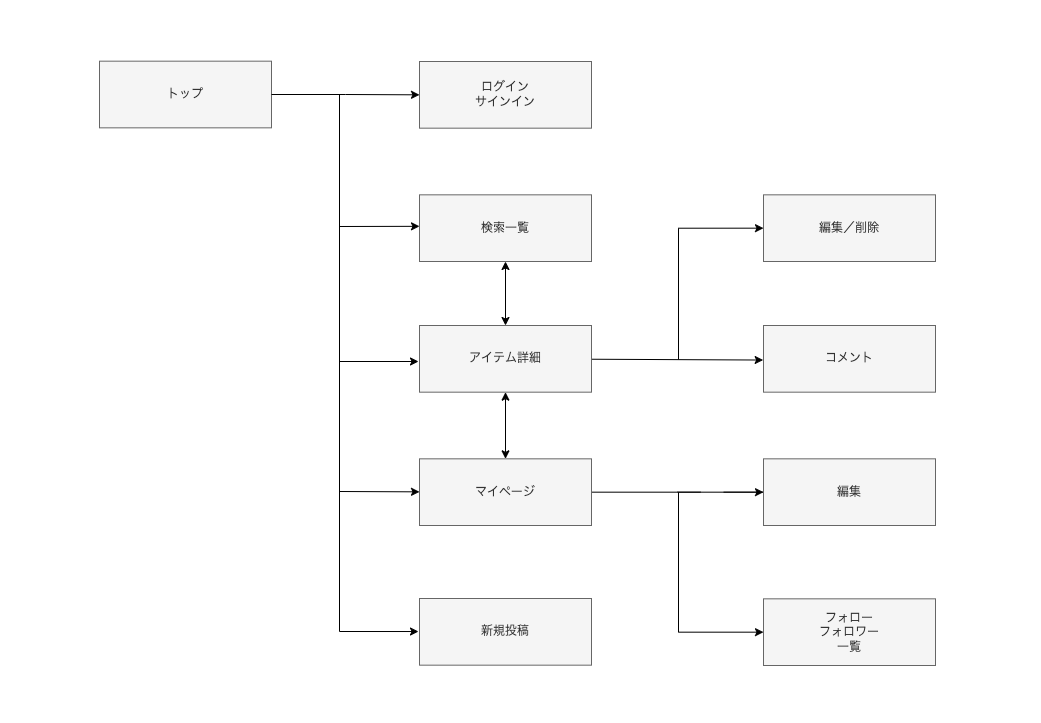

The diagram above was exported from draw.io. Its source (the exported page's mxGraphModel, read from the mxfile embedded in the PNG):
<mxGraphModel dx="1926" dy="1911" grid="1" gridSize="10" guides="1" tooltips="1" connect="1" arrows="1" fold="1" page="1" pageScale="1" pageWidth="1169" pageHeight="827" background="#FFFFFF" math="0" shadow="0">
  <root>
    <mxCell id="0" />
    <mxCell id="1" parent="0" />
    <mxCell id="3" style="endArrow=classic;startArrow=classic;html=1;fontFamily=Helvetica;fontSize=11;fontColor=rgb(0, 0, 0);align=center;endFill=1;strokeColor=rgb(0, 0, 0);movable=0;resizable=0;rotatable=0;deletable=0;editable=0;connectable=0;" edge="1" parent="1" source="6" target="15">
      <mxGeometry relative="1" as="geometry" />
    </mxCell>
    <mxCell id="4" style="edgeStyle=elbowEdgeStyle;rounded=0;html=1;endArrow=classic;endFill=1;movable=0;resizable=0;rotatable=0;deletable=0;editable=0;connectable=0;" edge="1" parent="1" source="6">
      <mxGeometry relative="1" as="geometry">
        <mxPoint x="651" y="411.0000000000002" as="targetPoint" />
      </mxGeometry>
    </mxCell>
    <mxCell id="5" value="" style="rounded=0;html=1;endArrow=classic;endFill=1;entryX=-0.002;entryY=0.518;entryDx=0;entryDy=0;entryPerimeter=0;movable=0;resizable=0;rotatable=0;deletable=0;editable=0;connectable=0;" edge="1" parent="1" source="6" target="24">
      <mxGeometry relative="1" as="geometry">
        <mxPoint x="695" y="411.33333333333326" as="targetPoint" />
      </mxGeometry>
    </mxCell>
    <mxCell id="6" value="アイテム詳細" style="whiteSpace=wrap;html=1;movable=0;resizable=0;rotatable=0;deletable=0;editable=0;connectable=0;fillColor=#f5f5f5;fontColor=#333333;strokeColor=#666666;" vertex="1" parent="1">
      <mxGeometry x="479" y="378" width="172" height="66.66666666666667" as="geometry" />
    </mxCell>
    <mxCell id="7" value="" style="endArrow=classic;startArrow=classic;html=1;fontFamily=Helvetica;fontSize=11;fontColor=rgb(0, 0, 0);align=center;endFill=1;strokeColor=rgb(0, 0, 0);movable=0;resizable=0;rotatable=0;deletable=0;editable=0;connectable=0;" edge="1" parent="1" source="9" target="6">
      <mxGeometry relative="1" as="geometry" />
    </mxCell>
    <mxCell id="8" style="edgeStyle=elbowEdgeStyle;rounded=0;html=1;entryX=0;entryY=0.5;entryDx=0;entryDy=0;endArrow=classic;endFill=1;movable=0;resizable=0;rotatable=0;deletable=0;editable=0;connectable=0;" edge="1" parent="1" source="9" target="22">
      <mxGeometry relative="1" as="geometry" />
    </mxCell>
    <mxCell id="9" value="マイページ" style="whiteSpace=wrap;html=1;movable=0;resizable=0;rotatable=0;deletable=0;editable=0;connectable=0;fillColor=#f5f5f5;fontColor=#333333;strokeColor=#666666;" vertex="1" parent="1">
      <mxGeometry x="479" y="511.33333333333337" width="172" height="66.66666666666667" as="geometry" />
    </mxCell>
    <mxCell id="10" value="新規投稿" style="whiteSpace=wrap;html=1;movable=0;resizable=0;rotatable=0;deletable=0;editable=0;connectable=0;fillColor=#f5f5f5;fontColor=#333333;strokeColor=#666666;" vertex="1" parent="1">
      <mxGeometry x="479" y="651" width="172" height="66.66666666666667" as="geometry" />
    </mxCell>
    <mxCell id="11" value="" style="strokeWidth=2;html=1;shape=mxgraph.flowchart.annotation_1;align=left;pointerEvents=1;strokeColor=none;movable=0;resizable=0;rotatable=0;deletable=0;editable=0;connectable=0;" vertex="1" parent="1">
      <mxGeometry x="429" y="411.33" width="50" height="100" as="geometry" />
    </mxCell>
    <mxCell id="12" value="トップ" style="whiteSpace=wrap;html=1;movable=0;resizable=0;rotatable=0;deletable=0;editable=0;connectable=0;fillColor=#f5f5f5;fontColor=#333333;strokeColor=#666666;" vertex="1" parent="1">
      <mxGeometry x="159" y="113.66666666666667" width="172" height="66.66666666666667" as="geometry" />
    </mxCell>
    <mxCell id="13" value="ログイン&lt;br&gt;サインイン" style="whiteSpace=wrap;html=1;movable=0;resizable=0;rotatable=0;deletable=0;editable=0;connectable=0;fillColor=#f5f5f5;fontColor=#333333;strokeColor=#666666;" vertex="1" parent="1">
      <mxGeometry x="479" y="114" width="172" height="66.66666666666667" as="geometry" />
    </mxCell>
    <mxCell id="14" style="html=1;exitX=1;exitY=0.5;exitDx=0;exitDy=0;edgeStyle=elbowEdgeStyle;rounded=0;entryX=0;entryY=0.5;entryDx=0;entryDy=0;movable=0;resizable=0;rotatable=0;deletable=0;editable=0;connectable=0;" edge="1" parent="1" target="23">
      <mxGeometry relative="1" as="geometry">
        <mxPoint x="932" y="684.6666666666667" as="targetPoint" />
        <mxPoint x="760" y="544.6666666666667" as="sourcePoint" />
        <Array as="points">
          <mxPoint x="738" y="654" />
        </Array>
      </mxGeometry>
    </mxCell>
    <mxCell id="15" value="検索一覧" style="whiteSpace=wrap;html=1;movable=0;resizable=0;rotatable=0;deletable=0;editable=0;connectable=0;fillColor=#f5f5f5;fontColor=#333333;strokeColor=#666666;" vertex="1" parent="1">
      <mxGeometry x="479" y="247.33333333333334" width="172" height="66.66666666666667" as="geometry" />
    </mxCell>
    <mxCell id="16" value="" style="endArrow=classic;html=1;movable=0;resizable=0;rotatable=0;deletable=0;editable=0;connectable=0;" edge="1" parent="1">
      <mxGeometry width="50" height="50" relative="1" as="geometry">
        <mxPoint x="399" y="279" as="sourcePoint" />
        <mxPoint x="479" y="278.80999999999995" as="targetPoint" />
        <Array as="points" />
      </mxGeometry>
    </mxCell>
    <mxCell id="17" value="" style="endArrow=none;html=1;movable=0;resizable=0;rotatable=0;deletable=0;editable=0;connectable=0;" edge="1" parent="1">
      <mxGeometry width="50" height="50" relative="1" as="geometry">
        <mxPoint x="399" y="684" as="sourcePoint" />
        <mxPoint x="399" y="154" as="targetPoint" />
      </mxGeometry>
    </mxCell>
    <mxCell id="18" value="" style="endArrow=classic;html=1;movable=0;resizable=0;rotatable=0;deletable=0;editable=0;connectable=0;" edge="1" parent="1">
      <mxGeometry width="50" height="50" relative="1" as="geometry">
        <mxPoint x="399" y="414" as="sourcePoint" />
        <mxPoint x="478" y="414" as="targetPoint" />
      </mxGeometry>
    </mxCell>
    <mxCell id="19" value="" style="endArrow=classic;html=1;movable=0;resizable=0;rotatable=0;deletable=0;editable=0;connectable=0;" edge="1" parent="1">
      <mxGeometry width="50" height="50" relative="1" as="geometry">
        <mxPoint x="399" y="544" as="sourcePoint" />
        <mxPoint x="479" y="544.3499999999999" as="targetPoint" />
      </mxGeometry>
    </mxCell>
    <mxCell id="20" value="" style="endArrow=classic;html=1;movable=0;resizable=0;rotatable=0;deletable=0;editable=0;connectable=0;" edge="1" parent="1">
      <mxGeometry width="50" height="50" relative="1" as="geometry">
        <mxPoint x="399" y="684" as="sourcePoint" />
        <mxPoint x="478" y="684.02" as="targetPoint" />
      </mxGeometry>
    </mxCell>
    <mxCell id="21" style="edgeStyle=elbowEdgeStyle;rounded=0;html=1;exitX=0;exitY=0.5;exitDx=0;exitDy=0;endArrow=none;endFill=0;movable=0;resizable=0;rotatable=0;deletable=0;editable=0;connectable=0;" edge="1" parent="1" source="22">
      <mxGeometry relative="1" as="geometry">
        <mxPoint x="783" y="545" as="targetPoint" />
        <Array as="points">
          <mxPoint x="783" y="545" />
        </Array>
      </mxGeometry>
    </mxCell>
    <mxCell id="22" value="編集" style="whiteSpace=wrap;html=1;movable=0;resizable=0;rotatable=0;deletable=0;editable=0;connectable=0;fillColor=#f5f5f5;fontColor=#333333;strokeColor=#666666;" vertex="1" parent="1">
      <mxGeometry x="823" y="511.33333333333337" width="172" height="66.66666666666667" as="geometry" />
    </mxCell>
    <mxCell id="23" value="フォロー&lt;br&gt;フォロワー&lt;br&gt;一覧" style="whiteSpace=wrap;html=1;movable=0;resizable=0;rotatable=0;deletable=0;editable=0;connectable=0;fillColor=#f5f5f5;fontColor=#333333;strokeColor=#666666;" vertex="1" parent="1">
      <mxGeometry x="823" y="651.3333333333334" width="172" height="66.66666666666667" as="geometry" />
    </mxCell>
    <mxCell id="24" value="コメント" style="whiteSpace=wrap;html=1;movable=0;resizable=0;rotatable=0;deletable=0;editable=0;connectable=0;fillColor=#f5f5f5;fontColor=#333333;strokeColor=#666666;" vertex="1" parent="1">
      <mxGeometry x="823" y="378.0033333333334" width="172" height="66.66666666666667" as="geometry" />
    </mxCell>
    <mxCell id="25" value="編集／削除" style="whiteSpace=wrap;html=1;movable=0;resizable=0;rotatable=0;deletable=0;editable=0;connectable=0;fillColor=#f5f5f5;fontColor=#333333;strokeColor=#666666;" vertex="1" parent="1">
      <mxGeometry x="823" y="247.3333333333334" width="172" height="66.66666666666667" as="geometry" />
    </mxCell>
    <mxCell id="26" value="" style="endArrow=classic;html=1;rounded=0;entryX=0;entryY=0.5;entryDx=0;entryDy=0;edgeStyle=orthogonalEdgeStyle;movable=0;resizable=0;rotatable=0;deletable=0;editable=0;connectable=0;" edge="1" parent="1" target="25">
      <mxGeometry width="50" height="50" relative="1" as="geometry">
        <mxPoint x="738" y="412" as="sourcePoint" />
        <mxPoint x="778" y="278.6666666666667" as="targetPoint" />
        <Array as="points">
          <mxPoint x="738" y="281" />
        </Array>
      </mxGeometry>
    </mxCell>
    <mxCell id="27" style="edgeStyle=orthogonalEdgeStyle;rounded=0;html=1;exitX=1;exitY=0.5;exitDx=0;exitDy=0;endArrow=classic;endFill=1;entryX=0;entryY=0.5;entryDx=0;entryDy=0;movable=0;resizable=0;rotatable=0;deletable=0;editable=0;connectable=0;" edge="1" parent="1" source="12" target="13">
      <mxGeometry relative="1" as="geometry" />
    </mxCell>
    <mxCell id="28" value="" style="endArrow=none;html=1;rounded=0;movable=0;resizable=0;rotatable=0;deletable=0;editable=0;connectable=0;" edge="1" parent="1">
      <mxGeometry width="50" height="50" relative="1" as="geometry">
        <mxPoint x="399" y="157.32999999999993" as="sourcePoint" />
        <mxPoint x="399" y="147.32999999999993" as="targetPoint" />
      </mxGeometry>
    </mxCell>
    <mxCell id="29" value="" style="whiteSpace=wrap;html=1;aspect=fixed;strokeWidth=1;strokeColor=none;movable=0;resizable=0;rotatable=0;deletable=0;editable=0;connectable=0;" vertex="1" parent="1">
      <mxGeometry x="60" y="53" width="20" height="20" as="geometry" />
    </mxCell>
    <mxCell id="30" value="" style="whiteSpace=wrap;html=1;aspect=fixed;strokeWidth=1;strokeColor=none;movable=0;resizable=0;rotatable=0;deletable=0;editable=0;connectable=0;" vertex="1" parent="1">
      <mxGeometry x="1080" y="755" width="20" height="20" as="geometry" />
    </mxCell>
  </root>
</mxGraphModel>